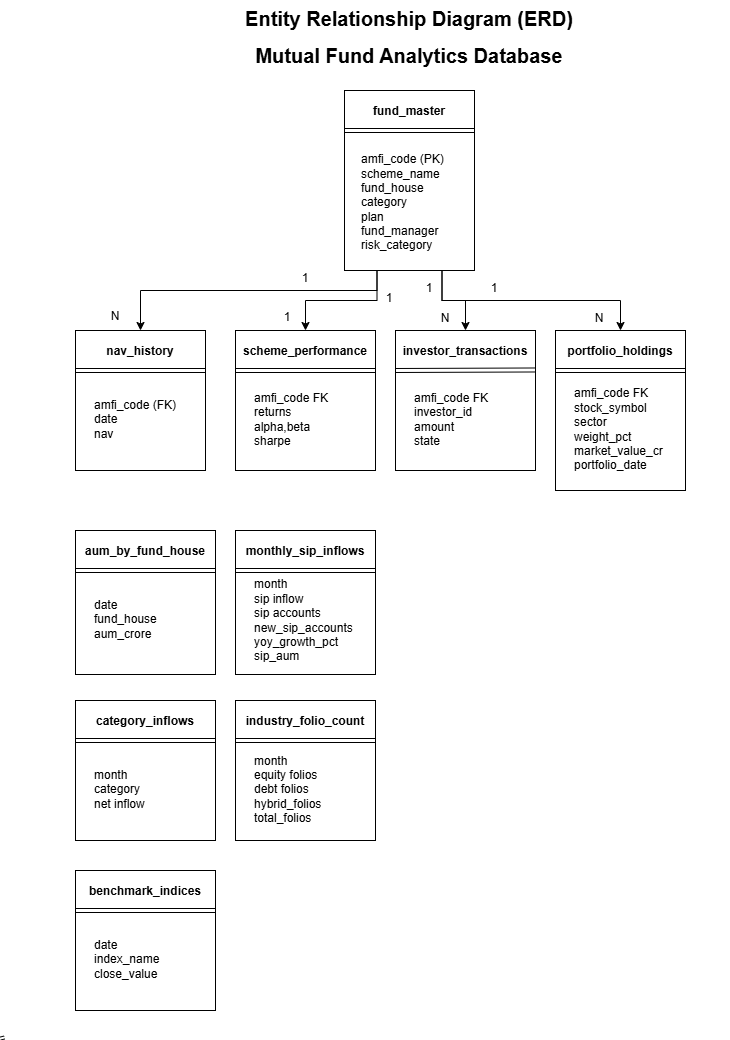

The diagram above was exported from draw.io. Its source (the exported page's mxGraphModel, read from the mxfile embedded in the PNG):
<mxGraphModel dx="2575" dy="1405" grid="0" gridSize="10" guides="1" tooltips="1" connect="1" arrows="1" fold="1" page="1" pageScale="1" pageWidth="827" pageHeight="1169" math="0" shadow="0">
  <root>
    <mxCell id="0" />
    <mxCell id="1" parent="0" />
    <mxCell id="u9_djuj1IZ3Xsm5o5qfO-13" edge="1" parent="1" source="u9_djuj1IZ3Xsm5o5qfO-1" style="edgeStyle=orthogonalEdgeStyle;rounded=0;orthogonalLoop=1;jettySize=auto;html=1;exitX=0.25;exitY=1;exitDx=0;exitDy=0;entryX=0.5;entryY=0;entryDx=0;entryDy=0;" target="u9_djuj1IZ3Xsm5o5qfO-7">
      <mxGeometry relative="1" as="geometry">
        <Array as="points">
          <mxPoint x="382" y="320" />
          <mxPoint x="145" y="320" />
        </Array>
      </mxGeometry>
    </mxCell>
    <mxCell id="u9_djuj1IZ3Xsm5o5qfO-18" edge="1" parent="1" source="u9_djuj1IZ3Xsm5o5qfO-1" style="edgeStyle=orthogonalEdgeStyle;rounded=0;orthogonalLoop=1;jettySize=auto;html=1;exitX=0.25;exitY=1;exitDx=0;exitDy=0;entryX=0.5;entryY=0;entryDx=0;entryDy=0;" target="u9_djuj1IZ3Xsm5o5qfO-14">
      <mxGeometry relative="1" as="geometry" />
    </mxCell>
    <mxCell id="u9_djuj1IZ3Xsm5o5qfO-30" edge="1" parent="1" source="u9_djuj1IZ3Xsm5o5qfO-1" style="edgeStyle=orthogonalEdgeStyle;rounded=0;orthogonalLoop=1;jettySize=auto;html=1;exitX=0.75;exitY=1;exitDx=0;exitDy=0;entryX=0.5;entryY=0;entryDx=0;entryDy=0;" target="u9_djuj1IZ3Xsm5o5qfO-22">
      <mxGeometry relative="1" as="geometry" />
    </mxCell>
    <mxCell id="u9_djuj1IZ3Xsm5o5qfO-31" edge="1" parent="1" source="u9_djuj1IZ3Xsm5o5qfO-1" style="edgeStyle=orthogonalEdgeStyle;rounded=0;orthogonalLoop=1;jettySize=auto;html=1;exitX=0.75;exitY=1;exitDx=0;exitDy=0;entryX=0.5;entryY=0;entryDx=0;entryDy=0;" target="u9_djuj1IZ3Xsm5o5qfO-26">
      <mxGeometry relative="1" as="geometry" />
    </mxCell>
    <mxCell id="u9_djuj1IZ3Xsm5o5qfO-1" parent="1" style="rounded=0;whiteSpace=wrap;html=1;" value="&lt;div style=&quot;line-height: 150%;&quot;&gt;&lt;br&gt;&lt;/div&gt;" vertex="1">
      <mxGeometry height="180" width="130" x="349" y="120" as="geometry" />
    </mxCell>
    <mxCell id="u9_djuj1IZ3Xsm5o5qfO-4" edge="1" parent="1" style="shape=link;html=1;rounded=0;" value="">
      <mxGeometry relative="1" width="100" as="geometry">
        <mxPoint x="349" y="160" as="sourcePoint" />
        <mxPoint x="479" y="160" as="targetPoint" />
      </mxGeometry>
    </mxCell>
    <mxCell id="u9_djuj1IZ3Xsm5o5qfO-5" parent="1" style="text;html=1;whiteSpace=wrap;strokeColor=none;fillColor=none;align=center;verticalAlign=middle;rounded=0;fontStyle=1" value="fund_master" vertex="1">
      <mxGeometry height="25" width="130" x="349" y="128" as="geometry" />
    </mxCell>
    <mxCell id="u9_djuj1IZ3Xsm5o5qfO-6" parent="1" style="text;html=1;whiteSpace=wrap;strokeColor=none;fillColor=none;align=left;verticalAlign=middle;rounded=0;" value="amfi_code (PK)&lt;div&gt;scheme_name&lt;/div&gt;&lt;div&gt;fund_house&lt;/div&gt;&lt;div&gt;category&amp;nbsp;&lt;/div&gt;&lt;div&gt;plan&lt;/div&gt;&lt;div&gt;fund_manager&lt;/div&gt;&lt;div&gt;risk_category&amp;nbsp;&lt;/div&gt;" vertex="1">
      <mxGeometry height="110" width="100" x="364" y="177" as="geometry" />
    </mxCell>
    <mxCell id="u9_djuj1IZ3Xsm5o5qfO-7" parent="1" style="rounded=0;whiteSpace=wrap;html=1;" value="&lt;div style=&quot;line-height: 150%;&quot;&gt;&lt;br&gt;&lt;/div&gt;" vertex="1">
      <mxGeometry height="140" width="130" x="80" y="360" as="geometry" />
    </mxCell>
    <mxCell id="u9_djuj1IZ3Xsm5o5qfO-8" edge="1" parent="1" style="shape=link;html=1;rounded=0;" value="">
      <mxGeometry relative="1" width="100" as="geometry">
        <mxPoint x="80" y="400" as="sourcePoint" />
        <mxPoint x="210" y="400" as="targetPoint" />
      </mxGeometry>
    </mxCell>
    <mxCell id="u9_djuj1IZ3Xsm5o5qfO-9" parent="1" style="text;html=1;whiteSpace=wrap;strokeColor=none;fillColor=none;align=center;verticalAlign=middle;rounded=0;fontStyle=1" value="nav_history" vertex="1">
      <mxGeometry height="25" width="130" x="80" y="368" as="geometry" />
    </mxCell>
    <mxCell id="u9_djuj1IZ3Xsm5o5qfO-10" parent="1" style="text;html=1;whiteSpace=wrap;strokeColor=none;fillColor=none;align=left;verticalAlign=middle;rounded=0;" value="amfi_code (FK)&lt;div&gt;date&lt;/div&gt;&lt;div&gt;&lt;span style=&quot;background-color: transparent; color: light-dark(rgb(0, 0, 0), rgb(255, 255, 255));&quot;&gt;nav&lt;/span&gt;&lt;span style=&quot;background-color: transparent; color: light-dark(rgb(0, 0, 0), rgb(255, 255, 255));&quot;&gt;&amp;nbsp;&lt;/span&gt;&lt;/div&gt;" vertex="1">
      <mxGeometry height="63" width="95" x="97.5" y="417" as="geometry" />
    </mxCell>
    <mxCell id="u9_djuj1IZ3Xsm5o5qfO-14" parent="1" style="rounded=0;whiteSpace=wrap;html=1;" value="&lt;div style=&quot;line-height: 150%;&quot;&gt;&lt;br&gt;&lt;/div&gt;" vertex="1">
      <mxGeometry height="140" width="140" x="240" y="360" as="geometry" />
    </mxCell>
    <mxCell id="u9_djuj1IZ3Xsm5o5qfO-15" edge="1" parent="1" style="shape=link;html=1;rounded=0;" value="">
      <mxGeometry relative="1" width="100" as="geometry">
        <mxPoint x="240" y="400" as="sourcePoint" />
        <mxPoint x="380" y="400" as="targetPoint" />
      </mxGeometry>
    </mxCell>
    <mxCell id="u9_djuj1IZ3Xsm5o5qfO-16" parent="1" style="text;html=1;whiteSpace=wrap;strokeColor=none;fillColor=none;align=center;verticalAlign=middle;rounded=0;fontStyle=1" value="scheme_performance" vertex="1">
      <mxGeometry height="25" width="140" x="240" y="368" as="geometry" />
    </mxCell>
    <mxCell id="u9_djuj1IZ3Xsm5o5qfO-17" parent="1" style="text;html=1;whiteSpace=wrap;strokeColor=none;fillColor=none;align=left;verticalAlign=middle;rounded=0;" value="&lt;div&gt;amfi_code FK&lt;/div&gt;&lt;div&gt;&lt;span style=&quot;background-color: transparent; color: light-dark(rgb(0, 0, 0), rgb(255, 255, 255));&quot;&gt;returns&lt;/span&gt;&lt;/div&gt;&lt;div&gt;alpha,beta&lt;/div&gt;&lt;div&gt;sharpe&lt;/div&gt;" vertex="1">
      <mxGeometry height="63" width="95" x="257.5" y="417" as="geometry" />
    </mxCell>
    <mxCell id="u9_djuj1IZ3Xsm5o5qfO-22" parent="1" style="rounded=0;whiteSpace=wrap;html=1;" value="&lt;div style=&quot;line-height: 150%;&quot;&gt;&lt;br&gt;&lt;/div&gt;" vertex="1">
      <mxGeometry height="140" width="140" x="400" y="360" as="geometry" />
    </mxCell>
    <mxCell id="u9_djuj1IZ3Xsm5o5qfO-23" edge="1" parent="1" style="shape=link;html=1;rounded=0;entryX=1;entryY=0.282;entryDx=0;entryDy=0;entryPerimeter=0;" target="u9_djuj1IZ3Xsm5o5qfO-22" value="">
      <mxGeometry relative="1" width="100" as="geometry">
        <mxPoint x="400" y="400" as="sourcePoint" />
        <mxPoint x="530" y="400" as="targetPoint" />
      </mxGeometry>
    </mxCell>
    <mxCell id="u9_djuj1IZ3Xsm5o5qfO-24" parent="1" style="text;html=1;whiteSpace=wrap;strokeColor=none;fillColor=none;align=center;verticalAlign=middle;rounded=0;fontStyle=1" value="investor_transactions" vertex="1">
      <mxGeometry height="25" width="140" x="400" y="368" as="geometry" />
    </mxCell>
    <mxCell id="u9_djuj1IZ3Xsm5o5qfO-25" parent="1" style="text;html=1;whiteSpace=wrap;strokeColor=none;fillColor=none;align=left;verticalAlign=middle;rounded=0;" value="&lt;div&gt;amfi_code FK&lt;/div&gt;&lt;div&gt;investor_id&lt;/div&gt;&lt;div&gt;amount&lt;/div&gt;&lt;div&gt;state&lt;/div&gt;" vertex="1">
      <mxGeometry height="63" width="95" x="417.5" y="417" as="geometry" />
    </mxCell>
    <mxCell id="u9_djuj1IZ3Xsm5o5qfO-26" parent="1" style="rounded=0;whiteSpace=wrap;html=1;" value="&lt;div style=&quot;line-height: 150%;&quot;&gt;&lt;br&gt;&lt;/div&gt;" vertex="1">
      <mxGeometry height="160" width="130" x="560" y="360" as="geometry" />
    </mxCell>
    <mxCell id="u9_djuj1IZ3Xsm5o5qfO-27" edge="1" parent="1" style="shape=link;html=1;rounded=0;" value="">
      <mxGeometry relative="1" width="100" as="geometry">
        <mxPoint x="560" y="400" as="sourcePoint" />
        <mxPoint x="690" y="400" as="targetPoint" />
      </mxGeometry>
    </mxCell>
    <mxCell id="u9_djuj1IZ3Xsm5o5qfO-28" parent="1" style="text;html=1;whiteSpace=wrap;strokeColor=none;fillColor=none;align=center;verticalAlign=middle;rounded=0;fontStyle=1" value="portfolio_holdings" vertex="1">
      <mxGeometry height="25" width="130" x="560" y="368" as="geometry" />
    </mxCell>
    <mxCell id="u9_djuj1IZ3Xsm5o5qfO-29" parent="1" style="text;html=1;whiteSpace=wrap;strokeColor=none;fillColor=none;align=left;verticalAlign=middle;rounded=0;" value="&lt;div&gt;amfi_code FK&lt;/div&gt;&lt;div&gt;stock_symbol&lt;/div&gt;&lt;div&gt;sector&lt;/div&gt;&lt;div&gt;weight_pct&lt;/div&gt;&lt;div&gt;market_value_cr&lt;/div&gt;&lt;div&gt;portfolio_date&lt;/div&gt;" vertex="1">
      <mxGeometry height="103" width="95" x="577.5" y="407" as="geometry" />
    </mxCell>
    <mxCell id="u9_djuj1IZ3Xsm5o5qfO-32" parent="1" style="rounded=0;whiteSpace=wrap;html=1;" value="&lt;div style=&quot;line-height: 150%;&quot;&gt;&lt;br&gt;&lt;/div&gt;" vertex="1">
      <mxGeometry height="144" width="140" x="80" y="560" as="geometry" />
    </mxCell>
    <mxCell id="u9_djuj1IZ3Xsm5o5qfO-33" edge="1" parent="1" style="shape=link;html=1;rounded=0;" value="">
      <mxGeometry relative="1" width="100" as="geometry">
        <mxPoint x="80" y="600" as="sourcePoint" />
        <mxPoint x="220" y="600" as="targetPoint" />
      </mxGeometry>
    </mxCell>
    <mxCell id="u9_djuj1IZ3Xsm5o5qfO-34" parent="1" style="text;html=1;whiteSpace=wrap;strokeColor=none;fillColor=none;align=center;verticalAlign=middle;rounded=0;fontStyle=1" value="aum_by_fund_house " vertex="1">
      <mxGeometry height="25" width="140" x="80" y="568" as="geometry" />
    </mxCell>
    <mxCell id="u9_djuj1IZ3Xsm5o5qfO-35" parent="1" style="text;html=1;whiteSpace=wrap;strokeColor=none;fillColor=none;align=left;verticalAlign=middle;rounded=0;" value="&lt;div&gt;date&lt;/div&gt;&lt;div&gt;fund_house&lt;/div&gt;&lt;div&gt;aum_crore&lt;/div&gt;" vertex="1">
      <mxGeometry height="63" width="95" x="97.5" y="617" as="geometry" />
    </mxCell>
    <mxCell id="u9_djuj1IZ3Xsm5o5qfO-36" parent="1" style="rounded=0;whiteSpace=wrap;html=1;" value="&lt;div style=&quot;line-height: 150%;&quot;&gt;&lt;br&gt;&lt;/div&gt;" vertex="1">
      <mxGeometry height="144" width="140" x="240" y="560" as="geometry" />
    </mxCell>
    <mxCell id="u9_djuj1IZ3Xsm5o5qfO-37" edge="1" parent="1" style="shape=link;html=1;rounded=0;" value="">
      <mxGeometry relative="1" width="100" as="geometry">
        <mxPoint x="240" y="600" as="sourcePoint" />
        <mxPoint x="380" y="600" as="targetPoint" />
      </mxGeometry>
    </mxCell>
    <mxCell id="u9_djuj1IZ3Xsm5o5qfO-38" parent="1" style="text;html=1;whiteSpace=wrap;strokeColor=none;fillColor=none;align=center;verticalAlign=middle;rounded=0;fontStyle=1" value="monthly_sip_inflows " vertex="1">
      <mxGeometry height="25" width="140" x="240" y="568" as="geometry" />
    </mxCell>
    <mxCell id="u9_djuj1IZ3Xsm5o5qfO-39" parent="1" style="text;html=1;whiteSpace=wrap;strokeColor=none;fillColor=none;align=left;verticalAlign=middle;rounded=0;" value="&lt;div&gt;month&lt;/div&gt;&lt;div&gt;sip inflow&lt;/div&gt;&lt;div&gt;sip accounts&lt;/div&gt;&lt;div&gt;new_sip_accounts&lt;/div&gt;&lt;div&gt;yoy_growth_pct&lt;/div&gt;&lt;div&gt;sip_aum&lt;/div&gt;" vertex="1">
      <mxGeometry height="65" width="95" x="257.5" y="617" as="geometry" />
    </mxCell>
    <mxCell id="u9_djuj1IZ3Xsm5o5qfO-40" parent="1" style="rounded=0;whiteSpace=wrap;html=1;" value="&lt;div style=&quot;line-height: 150%;&quot;&gt;&lt;br&gt;&lt;/div&gt;" vertex="1">
      <mxGeometry height="140" width="140" x="80" y="730" as="geometry" />
    </mxCell>
    <mxCell id="u9_djuj1IZ3Xsm5o5qfO-41" edge="1" parent="1" style="shape=link;html=1;rounded=0;" value="">
      <mxGeometry relative="1" width="100" as="geometry">
        <mxPoint x="80" y="770" as="sourcePoint" />
        <mxPoint x="220" y="770" as="targetPoint" />
      </mxGeometry>
    </mxCell>
    <mxCell id="u9_djuj1IZ3Xsm5o5qfO-42" parent="1" style="text;html=1;whiteSpace=wrap;strokeColor=none;fillColor=none;align=center;verticalAlign=middle;rounded=0;fontStyle=1" value="category_inflows  " vertex="1">
      <mxGeometry height="25" width="140" x="80" y="738" as="geometry" />
    </mxCell>
    <mxCell id="u9_djuj1IZ3Xsm5o5qfO-43" parent="1" style="text;html=1;whiteSpace=wrap;strokeColor=none;fillColor=none;align=left;verticalAlign=middle;rounded=0;" value="&lt;div&gt;month&lt;/div&gt;&lt;div&gt;category&lt;/div&gt;&lt;div&gt;net inflow&lt;/div&gt;" vertex="1">
      <mxGeometry height="63" width="95" x="97.5" y="787" as="geometry" />
    </mxCell>
    <mxCell id="u9_djuj1IZ3Xsm5o5qfO-44" parent="1" style="rounded=0;whiteSpace=wrap;html=1;" value="&lt;div style=&quot;line-height: 150%;&quot;&gt;&lt;br&gt;&lt;/div&gt;" vertex="1">
      <mxGeometry height="140" width="140" x="240" y="730" as="geometry" />
    </mxCell>
    <mxCell id="u9_djuj1IZ3Xsm5o5qfO-45" edge="1" parent="1" style="shape=link;html=1;rounded=0;" value="">
      <mxGeometry relative="1" width="100" as="geometry">
        <mxPoint x="240" y="770" as="sourcePoint" />
        <mxPoint x="380" y="770" as="targetPoint" />
      </mxGeometry>
    </mxCell>
    <mxCell id="u9_djuj1IZ3Xsm5o5qfO-46" parent="1" style="text;html=1;whiteSpace=wrap;strokeColor=none;fillColor=none;align=center;verticalAlign=middle;rounded=0;fontStyle=1" value="industry_folio_count " vertex="1">
      <mxGeometry height="25" width="140" x="240" y="738" as="geometry" />
    </mxCell>
    <mxCell id="u9_djuj1IZ3Xsm5o5qfO-47" parent="1" style="text;html=1;whiteSpace=wrap;strokeColor=none;fillColor=none;align=left;verticalAlign=middle;rounded=0;" value="&lt;div&gt;month&lt;/div&gt;&lt;div&gt;equity folios&lt;/div&gt;&lt;div&gt;debt folios&lt;/div&gt;&lt;div&gt;hybrid_folios&lt;/div&gt;&lt;div&gt;total_folios&lt;/div&gt;" vertex="1">
      <mxGeometry height="63" width="95" x="257.5" y="787" as="geometry" />
    </mxCell>
    <mxCell id="u9_djuj1IZ3Xsm5o5qfO-48" parent="1" style="rounded=0;whiteSpace=wrap;html=1;" value="&lt;div style=&quot;line-height: 150%;&quot;&gt;&lt;br&gt;&lt;/div&gt;" vertex="1">
      <mxGeometry height="140" width="140" x="80" y="900" as="geometry" />
    </mxCell>
    <mxCell id="u9_djuj1IZ3Xsm5o5qfO-49" edge="1" parent="1" style="shape=link;html=1;rounded=0;" value="">
      <mxGeometry relative="1" width="100" as="geometry">
        <mxPoint x="80" y="940" as="sourcePoint" />
        <mxPoint x="220" y="940" as="targetPoint" />
      </mxGeometry>
    </mxCell>
    <mxCell id="u9_djuj1IZ3Xsm5o5qfO-50" parent="1" style="text;html=1;whiteSpace=wrap;strokeColor=none;fillColor=none;align=center;verticalAlign=middle;rounded=0;fontStyle=1" value="benchmark_indices " vertex="1">
      <mxGeometry height="25" width="140" x="80" y="908" as="geometry" />
    </mxCell>
    <mxCell id="u9_djuj1IZ3Xsm5o5qfO-51" parent="1" style="text;html=1;whiteSpace=wrap;strokeColor=none;fillColor=none;align=left;verticalAlign=middle;rounded=0;" value="&lt;div&gt;date&lt;/div&gt;&lt;div&gt;index_name&lt;/div&gt;&lt;div&gt;close_value&lt;/div&gt;" vertex="1">
      <mxGeometry height="63" width="95" x="97.5" y="957" as="geometry" />
    </mxCell>
    <mxCell id="u9_djuj1IZ3Xsm5o5qfO-52" parent="1" style="text;html=1;whiteSpace=wrap;strokeColor=none;fillColor=none;align=center;verticalAlign=middle;rounded=0;" value="1" vertex="1">
      <mxGeometry height="17" width="40" x="290" y="300" as="geometry" />
    </mxCell>
    <mxCell id="u9_djuj1IZ3Xsm5o5qfO-53" parent="1" style="text;html=1;whiteSpace=wrap;strokeColor=none;fillColor=none;align=center;verticalAlign=middle;rounded=0;" value="1" vertex="1">
      <mxGeometry height="17" width="40" x="374" y="320" as="geometry" />
    </mxCell>
    <mxCell id="u9_djuj1IZ3Xsm5o5qfO-54" parent="1" style="text;html=1;whiteSpace=wrap;strokeColor=none;fillColor=none;align=center;verticalAlign=middle;rounded=0;" value="1" vertex="1">
      <mxGeometry height="17" width="40" x="479" y="310" as="geometry" />
    </mxCell>
    <mxCell id="u9_djuj1IZ3Xsm5o5qfO-55" parent="1" style="text;html=1;whiteSpace=wrap;strokeColor=none;fillColor=none;align=center;verticalAlign=middle;rounded=0;" value="1" vertex="1">
      <mxGeometry height="17" width="40" x="414" y="310" as="geometry" />
    </mxCell>
    <mxCell id="u9_djuj1IZ3Xsm5o5qfO-56" parent="1" style="text;html=1;whiteSpace=wrap;strokeColor=none;fillColor=none;align=center;verticalAlign=middle;rounded=0;" value="N" vertex="1">
      <mxGeometry height="17" width="40" x="100" y="337" as="geometry" />
    </mxCell>
    <mxCell id="u9_djuj1IZ3Xsm5o5qfO-57" parent="1" style="text;html=1;whiteSpace=wrap;strokeColor=none;fillColor=none;align=center;verticalAlign=middle;rounded=0;" value="N" vertex="1">
      <mxGeometry height="17" width="40" x="430" y="339" as="geometry" />
    </mxCell>
    <mxCell id="u9_djuj1IZ3Xsm5o5qfO-58" parent="1" style="text;html=1;whiteSpace=wrap;strokeColor=none;fillColor=none;align=center;verticalAlign=middle;rounded=0;" value="N" vertex="1">
      <mxGeometry height="17" width="40" x="584" y="340" as="geometry" />
    </mxCell>
    <mxCell id="u9_djuj1IZ3Xsm5o5qfO-59" parent="1" style="text;html=1;whiteSpace=wrap;strokeColor=none;fillColor=none;align=center;verticalAlign=middle;rounded=0;" value="1" vertex="1">
      <mxGeometry height="17" width="40" x="272" y="338" as="geometry" />
    </mxCell>
    <mxCell id="u9_djuj1IZ3Xsm5o5qfO-61" parent="1" style="text;html=1;whiteSpace=wrap;overflow=hidden;rounded=0;align=center;fontSize=10;" value="&lt;h1 style=&quot;margin-top: 0px;&quot;&gt;Entity Relationship Diagram (ERD)&lt;/h1&gt;&lt;h1 style=&quot;margin-top: 0px;&quot;&gt;Mutual Fund Analytics Database&lt;/h1&gt;" vertex="1">
      <mxGeometry height="83" width="640" x="94" y="30" as="geometry" />
    </mxCell>
    <mxCell id="u9_djuj1IZ3Xsm5o5qfO-62" edge="1" parent="1" style="shape=link;html=1;rounded=0;width=-3;" value="">
      <mxGeometry relative="1" width="100" as="geometry">
        <mxPoint x="5" y="1068" as="sourcePoint" />
        <mxPoint x="9" y="1067" as="targetPoint" />
      </mxGeometry>
    </mxCell>
  </root>
</mxGraphModel>